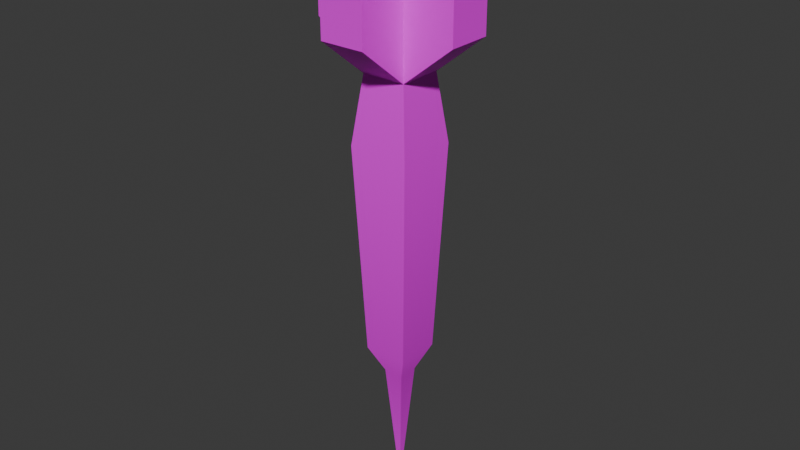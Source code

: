 # Source: Dart.blend  (saved by Blender 4.0.36; exported with 4.5.12 LTS)
import bpy
from mathutils import Matrix  # noqa: F401  (used for matrix-valued properties, if any)

bpy.ops.wm.read_factory_settings(use_empty=True)
scene = bpy.context.scene
scene.name = 'Scene'

# ---- collections
col_collection = bpy.data.collections.new('Collection'); scene.collection.children.link(col_collection)

# ---- images (referenced by path relative to the original .blend; pixels are not part of the script)
import os
ASSET_DIR = os.environ.get("B2B_ASSET_DIR", "")  # directory of the original .blend (textures are referenced by path, not embedded)
HERE = os.path.dirname(os.path.abspath(__file__))  # packed textures are extracted next to this script under _unpacked/

def load_image(name, relpath, width, height, colorspace="sRGB"):
    """Load a texture the original file referenced (path relative to the .blend, or extracted next to this script)."""
    p = next((c for c in (os.path.join(HERE, relpath), os.path.join(ASSET_DIR, relpath)) if relpath and os.path.exists(c)), "")
    if p:
        img = bpy.data.images.load(p, check_existing=True)
        img.name = name
    else:  # same state as the original file: an image datablock whose file is absent (Cycles renders it pink)
        img = bpy.data.images.new(name, width, height)
        img.source = "FILE"
        img.filepath = "//" + (relpath or name)
    img.colorspace_settings.name = colorspace
    return img
img_colorpalette_png_001 = load_image('ColorPalette.png.001', 'ColorPalette.png', 1024, 1024, 'sRGB')

# ---- materials (node trees are filled in below, after node groups)
mat_material = bpy.data.materials.new('Material')
mat_material.alpha_threshold = 0.0
mat_material.use_transparent_shadow = False
mat_material.roughness = 0.5
mat_material.line_color = (0.0, 0.0, 0.0, 1.0)

# ---- node groups
ng_auto_smooth = bpy.data.node_groups.new('Auto Smooth', 'GeometryNodeTree')
_s = ng_auto_smooth.interface.new_socket(name='Geometry', in_out='OUTPUT', socket_type='NodeSocketGeometry')
_s = ng_auto_smooth.interface.new_socket(name='Geometry', in_out='INPUT', socket_type='NodeSocketGeometry')
_s = ng_auto_smooth.interface.new_socket(name='Angle', in_out='INPUT', socket_type='NodeSocketFloat')
_s.subtype = 'ANGLE'
_s.min_value = 0.0
_s.max_value = 3.142
ng_auto_smooth.is_modifier = True
_N = ng_auto_smooth.nodes; _L = ng_auto_smooth.links
n0 = _N.new('NodeGroupOutput'); n0.name = 'Group Output'; n0.location = (480, -100)
n1 = _N.new('NodeGroupInput'); n1.name = 'Group Input'; n1.location = (-420, -300)
n2 = _N.new('NodeGroupInput'); n2.name = 'Group Input.001'; n2.location = (-60, -100)
n3 = _N.new('GeometryNodeSetShadeSmooth'); n3.name = 'Set Shade Smooth'; n3.location = (120, -100)
n3.domain = 'EDGE'
n4 = _N.new('GeometryNodeSetShadeSmooth'); n4.name = 'Set Shade Smooth.001'; n4.location = (300, -100)
n5 = _N.new('GeometryNodeInputMeshEdgeAngle'); n5.name = 'Edge Angle'; n5.location = (-420, -220)
n6 = _N.new('GeometryNodeInputEdgeSmooth'); n6.name = 'Is Edge Smooth'; n6.location = (-60, -160)
n7 = _N.new('GeometryNodeInputShadeSmooth'); n7.name = 'Is Face Smooth'; n7.location = (-240, -340)
n8 = _N.new('FunctionNodeBooleanMath'); n8.name = 'Boolean Math'; n8.location = (-60, -220)
n9 = _N.new('FunctionNodeCompare'); n9.name = 'Compare'; n9.location = (-240, -180)
n9.operation = 'LESS_EQUAL'
_L.new(n5.outputs[0], n9.inputs[0])
_L.new(n4.outputs[0], n0.inputs[0])
_L.new(n1.outputs[1], n9.inputs[1])
_L.new(n9.outputs[0], n8.inputs[0])
_L.new(n7.outputs[0], n8.inputs[1])
_L.new(n2.outputs[0], n3.inputs[0])
_L.new(n6.outputs[0], n3.inputs[1])
_L.new(n3.outputs[0], n4.inputs[0])
_L.new(n8.outputs[0], n3.inputs[2])
n0.is_active_output = True

# ---- material node trees
mat_material.use_nodes = True; mat_material.node_tree.nodes.clear()
_N = mat_material.node_tree.nodes; _L = mat_material.node_tree.links
n0 = _N.new('ShaderNodeOutputMaterial'); n0.name = 'Material Output'; n0.location = (300, 300)
n1 = _N.new('ShaderNodeBsdfPrincipled'); n1.name = 'Principled BSDF'; n1.location = (10, 300)
n1.inputs[3].default_value = 1.45
n2 = _N.new('ShaderNodeTexImage'); n2.name = 'Image Texture'; n2.location = (-400, 161)
n2.image = img_colorpalette_png_001
n2.interpolation = 'Closest'
_L.new(n1.outputs[0], n0.inputs[0])
_L.new(n2.outputs[0], n1.inputs[0])
n0.is_active_output = True

# ---- world
world_world = bpy.data.worlds.new('World'); scene.world = world_world
world_world.use_nodes = True; world_world.node_tree.nodes.clear()
_N = world_world.node_tree.nodes; _L = world_world.node_tree.links
n0 = _N.new('ShaderNodeOutputWorld'); n0.name = 'World Output'; n0.location = (300, 300)
n1 = _N.new('ShaderNodeBackground'); n1.name = 'Background'; n1.location = (10, 300)
n1.inputs[0].default_value = (0.05088, 0.05088, 0.05088, 1.0)
_L.new(n1.outputs[0], n0.inputs[0])
n0.is_active_output = True
world_world.color = (0.05088, 0.05088, 0.05088)
world_world.use_sun_shadow = False
world_world.sun_shadow_jitter_overblur = 0.0

# ---- meshes
me_mesh = bpy.data.meshes.new('Mesh')
me_mesh.from_pydata([(-0.02987, -0.02987, -0.06535), (-0.06535, -0.06535, 0.8334), (-0.02987, 0.02987, -0.06535), (-0.06535, 0.06535, 0.8334), (0.02987, -0.02987, -0.06535), (0.06535, -0.06535, 0.8334), (0.02987, 0.02987, -0.06535), (0.06535, 0.06535, 0.8334), (-0.06535, -0.06535, 1.152), (-0.06535, 0.06535, 1.152), (0.06535, 0.06535, 1.152), (0.06535, -0.06535, 1.152), (0.2139, -0.06535, 0.9533), (0.2139, 0.06535, 0.9533), (0.2139, 0.06535, 1.271), (0.2139, -0.06535, 1.271), (-0.2139, 0.06535, 0.9533), (-0.2139, -0.06535, 0.9533), (-0.2139, -0.06535, 1.271), (-0.2139, 0.06535, 1.271), (-0.06535, -0.2139, 0.9533), (0.06535, -0.2139, 0.9533), (0.06535, -0.2139, 1.271), (-0.06535, -0.2139, 1.271), (0.06535, 0.2139, 0.9533), (-0.06535, 0.2139, 0.9533), (-0.06535, 0.2139, 1.271), (0.06535, 0.2139, 1.271), (0.06535, -0.06535, 0.01418), (0.06535, 0.06535, 0.01418), (0.0, 0.0, -0.4696), (-0.06535, -0.06535, 0.01418), (-0.06535, 0.06535, 0.01418), (-0.08966, -0.08966, 0.637), (0.08966, 0.08966, 0.637), (0.08966, -0.08966, 0.637), (-0.08966, 0.08966, 0.637)], [], [(33, 1, 3, 36), (36, 3, 7, 34), (34, 7, 5, 35), (35, 5, 1, 33), (6, 4, 30), (10, 9, 8, 11), (0, 2, 30), (12, 13, 14, 15), (7, 13, 12, 5), (10, 14, 13, 7), (11, 15, 14, 10), (5, 12, 15, 11), (16, 17, 18, 19), (1, 17, 16, 3), (8, 18, 17, 1), (9, 19, 18, 8), (3, 16, 19, 9), (20, 21, 22, 23), (5, 21, 20, 1), (11, 22, 21, 5), (8, 23, 22, 11), (1, 20, 23, 8), (24, 25, 26, 27), (3, 25, 24, 7), (9, 26, 25, 3), (10, 27, 26, 9), (7, 24, 27, 10), (4, 0, 30), (28, 35, 33, 31), (0, 31, 32, 2), (29, 34, 35, 28), (2, 6, 30), (6, 29, 28, 4), (2, 32, 29, 6), (4, 28, 31, 0), (32, 36, 34, 29), (31, 33, 36, 32)])
me_mesh.polygons.foreach_set('use_smooth', [True] * 37)
_uv = me_mesh.uv_layers.new(name='UVMap')
_uv.uv.foreach_set('vector', [0.07343, 0.3022, 0.07343, 0.3022, 0.07343, 0.3022, 0.07343, 0.3022, 0.07343, 0.3022, 0.07343, 0.3022, 0.07343, 0.3022, 0.07343, 0.3022, 0.07343, 0.3022, 0.07343, 0.3022, 0.07343, 0.3022, 0.07343, 0.3022, 0.07343, 0.3022, 0.07343, 0.3022, 0.07343, 0.3022, 0.07343, 0.3022, 0.3072, 0.2013, 0.3072, 0.2013, 0.3072, 0.2013, 0.413, 0.1767, 0.413, 0.1767, 0.413, 0.1767, 0.413, 0.1767, 0.3072, 0.2013, 0.3072, 0.2013, 0.3072, 0.2013, 0.413, 0.1767, 0.413, 0.1767, 0.413, 0.1767, 0.413, 0.1767, 0.413, 0.1767, 0.413, 0.1767, 0.413, 0.1767, 0.413, 0.1767, 0.413, 0.1767, 0.413, 0.1767, 0.413, 0.1767, 0.413, 0.1767, 0.413, 0.1767, 0.413, 0.1767, 0.413, 0.1767, 0.413, 0.1767, 0.413, 0.1767, 0.413, 0.1767, 0.413, 0.1767, 0.413, 0.1767, 0.413, 0.1767, 0.413, 0.1767, 0.413, 0.1767, 0.413, 0.1767, 0.413, 0.1767, 0.413, 0.1767, 0.413, 0.1767, 0.413, 0.1767, 0.413, 0.1767, 0.413, 0.1767, 0.413, 0.1767, 0.413, 0.1767, 0.413, 0.1767, 0.413, 0.1767, 0.413, 0.1767, 0.413, 0.1767, 0.413, 0.1767, 0.413, 0.1767, 0.413, 0.1767, 0.413, 0.1767, 0.413, 0.1767, 0.413, 0.1767, 0.413, 0.1767, 0.413, 0.1767, 0.413, 0.1767, 0.413, 0.1767, 0.413, 0.1767, 0.413, 0.1767, 0.413, 0.1767, 0.413, 0.1767, 0.413, 0.1767, 0.413, 0.1767, 0.413, 0.1767, 0.413, 0.1767, 0.413, 0.1767, 0.413, 0.1767, 0.413, 0.1767, 0.413, 0.1767, 0.413, 0.1767, 0.413, 0.1767, 0.413, 0.1767, 0.413, 0.1767, 0.413, 0.1767, 0.413, 0.1767, 0.413, 0.1767, 0.413, 0.1767, 0.413, 0.1767, 0.413, 0.1767, 0.413, 0.1767, 0.413, 0.1767, 0.413, 0.1767, 0.413, 0.1767, 0.413, 0.1767, 0.413, 0.1767, 0.413, 0.1767, 0.413, 0.1767, 0.413, 0.1767, 0.413, 0.1767, 0.413, 0.1767, 0.413, 0.1767, 0.3072, 0.2013, 0.3072, 0.2013, 0.3072, 0.2013, 0.07343, 0.3022, 0.07343, 0.3022, 0.07343, 0.3022, 0.07343, 0.3022, 0.07343, 0.3022, 0.07343, 0.3022, 0.07343, 0.3022, 0.07343, 0.3022, 0.07343, 0.3022, 0.07343, 0.3022, 0.07343, 0.3022, 0.07343, 0.3022, 0.3072, 0.2013, 0.3072, 0.2013, 0.3072, 0.2013, 0.07343, 0.3022, 0.07343, 0.3022, 0.07343, 0.3022, 0.07343, 0.3022, 0.07343, 0.3022, 0.07343, 0.3022, 0.07343, 0.3022, 0.07343, 0.3022, 0.07343, 0.3022, 0.07343, 0.3022, 0.07343, 0.3022, 0.07343, 0.3022, 0.07343, 0.3022, 0.07343, 0.3022, 0.07343, 0.3022, 0.07343, 0.3022, 0.07343, 0.3022, 0.07343, 0.3022, 0.07343, 0.3022, 0.07343, 0.3022])
me_mesh.materials.append(mat_material)
me_mesh.update()

# ---- objects
ob_dart = bpy.data.objects.new('Dart', me_mesh)

# ---- transforms, parenting, visibility, modifiers, constraints
ob_dart.location = (0.0, 0.0, 0.0)
_m = ob_dart.modifiers.new('Auto Smooth', 'NODES')
_m.node_group = ng_auto_smooth
_gi = [s.identifier for s in ng_auto_smooth.interface.items_tree if s.item_type == 'SOCKET' and s.in_out == 'INPUT']
_m[_gi[1]] = 0.5236  # Angle

# ---- collection membership
col_collection.objects.link(ob_dart)

# ---- scene / render settings (as saved in the file)
scene.frame_start = 1; scene.frame_end = 250; scene.frame_set(1)
scene.render.engine = 'BLENDER_EEVEE_NEXT'
scene.cycles.sampling_pattern = 'TABULATED_SOBOL'
bpy.context.view_layer.update()

# ---- added for rendering (the .blend has no active camera and no usable light): camera, sun
cam_auto = bpy.data.cameras.new('AutoCamera')
cam_auto.lens = 50.0
cam_auto.sensor_width = 36.0
cam_auto.clip_end = 1000.0
ob_auto_camera = bpy.data.objects.new('AutoCamera', cam_auto)
scene.collection.objects.link(ob_auto_camera)
ob_auto_camera.location = (1.70533, -2.04639, 1.76516)
ob_auto_camera.rotation_euler = (1.09748, -7.21219e-08, 0.694738)
scene.camera = ob_auto_camera
light_auto_sun = bpy.data.lights.new('AutoSun', 'SUN')
light_auto_sun.energy = 3.0
light_auto_sun.angle = 0.0523599
ob_auto_sun = bpy.data.objects.new('AutoSun', light_auto_sun)
scene.collection.objects.link(ob_auto_sun)
ob_auto_sun.rotation_euler = (0.872665, 0.174533, 0.523599)
bpy.context.view_layer.update()
